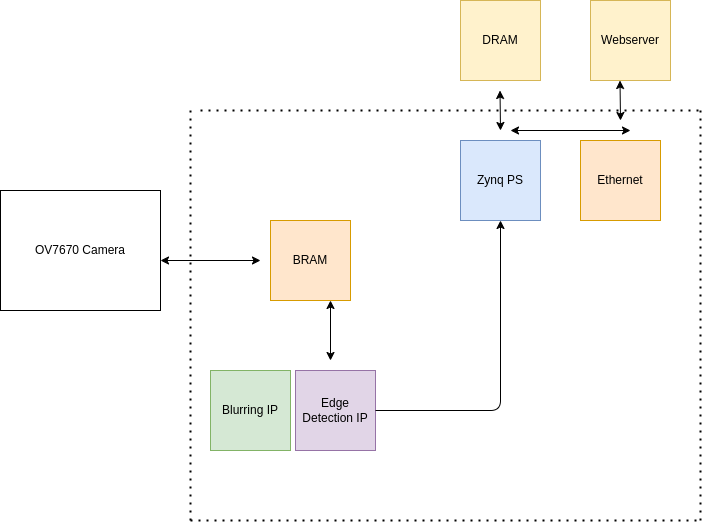

The diagram above was exported from draw.io. Its source (the exported page's mxGraphModel, read from the mxfile embedded in the PNG):
<mxGraphModel dx="1086" dy="795" grid="1" gridSize="10" guides="1" tooltips="1" connect="1" arrows="1" fold="1" page="1" pageScale="1" pageWidth="850" pageHeight="1100" math="0" shadow="0">
  <root>
    <mxCell id="0" />
    <mxCell id="1" parent="0" />
    <mxCell id="2" value="OV7670 Camera" style="rounded=0;whiteSpace=wrap;html=1;" vertex="1" parent="1">
      <mxGeometry x="90" y="250" width="160" height="120" as="geometry" />
    </mxCell>
    <mxCell id="3" value="" style="endArrow=classic;startArrow=classic;html=1;" edge="1" parent="1">
      <mxGeometry width="50" height="50" relative="1" as="geometry">
        <mxPoint x="250" y="320" as="sourcePoint" />
        <mxPoint x="350" y="320" as="targetPoint" />
      </mxGeometry>
    </mxCell>
    <mxCell id="5" value="Edge Detection IP" style="whiteSpace=wrap;html=1;aspect=fixed;fillColor=#e1d5e7;strokeColor=#9673a6;" vertex="1" parent="1">
      <mxGeometry x="385" y="430" width="80" height="80" as="geometry" />
    </mxCell>
    <mxCell id="6" value="Blurring IP" style="whiteSpace=wrap;html=1;aspect=fixed;fillColor=#d5e8d4;strokeColor=#82b366;" vertex="1" parent="1">
      <mxGeometry x="300" y="430" width="80" height="80" as="geometry" />
    </mxCell>
    <mxCell id="7" value="BRAM" style="whiteSpace=wrap;html=1;aspect=fixed;fillColor=#ffe6cc;strokeColor=#d79b00;" vertex="1" parent="1">
      <mxGeometry x="360" y="280" width="80" height="80" as="geometry" />
    </mxCell>
    <mxCell id="8" value="" style="endArrow=classic;startArrow=classic;html=1;" edge="1" parent="1">
      <mxGeometry width="50" height="50" relative="1" as="geometry">
        <mxPoint x="420" y="360" as="sourcePoint" />
        <mxPoint x="420" y="420" as="targetPoint" />
      </mxGeometry>
    </mxCell>
    <mxCell id="9" value="DRAM" style="whiteSpace=wrap;html=1;aspect=fixed;fillColor=#fff2cc;strokeColor=#d6b656;" vertex="1" parent="1">
      <mxGeometry x="550" y="60" width="80" height="80" as="geometry" />
    </mxCell>
    <mxCell id="10" value="" style="endArrow=classic;startArrow=classic;html=1;" edge="1" parent="1">
      <mxGeometry width="50" height="50" relative="1" as="geometry">
        <mxPoint x="590" y="190" as="sourcePoint" />
        <mxPoint x="589.5" y="150" as="targetPoint" />
      </mxGeometry>
    </mxCell>
    <mxCell id="11" value="Zynq PS" style="whiteSpace=wrap;html=1;aspect=fixed;fillColor=#dae8fc;strokeColor=#6c8ebf;" vertex="1" parent="1">
      <mxGeometry x="550" y="200" width="80" height="80" as="geometry" />
    </mxCell>
    <mxCell id="12" value="" style="endArrow=classic;html=1;entryX=0.5;entryY=1;entryDx=0;entryDy=0;exitX=1;exitY=0.5;exitDx=0;exitDy=0;" edge="1" parent="1" source="5" target="11">
      <mxGeometry width="50" height="50" relative="1" as="geometry">
        <mxPoint x="520" y="460" as="sourcePoint" />
        <mxPoint x="570" y="410" as="targetPoint" />
        <Array as="points">
          <mxPoint x="590" y="470" />
        </Array>
      </mxGeometry>
    </mxCell>
    <mxCell id="13" value="Ethernet" style="whiteSpace=wrap;html=1;aspect=fixed;fillColor=#ffe6cc;strokeColor=#d79b00;" vertex="1" parent="1">
      <mxGeometry x="670" y="200" width="80" height="80" as="geometry" />
    </mxCell>
    <mxCell id="14" value="Webserver" style="whiteSpace=wrap;html=1;aspect=fixed;fillColor=#fff2cc;strokeColor=#d6b656;" vertex="1" parent="1">
      <mxGeometry x="680" y="60" width="80" height="80" as="geometry" />
    </mxCell>
    <mxCell id="15" value="" style="endArrow=none;dashed=1;html=1;dashPattern=1 3;strokeWidth=2;" edge="1" parent="1">
      <mxGeometry width="50" height="50" relative="1" as="geometry">
        <mxPoint x="290" y="170" as="sourcePoint" />
        <mxPoint x="790" y="170" as="targetPoint" />
      </mxGeometry>
    </mxCell>
    <mxCell id="16" value="" style="endArrow=none;dashed=1;html=1;dashPattern=1 3;strokeWidth=2;" edge="1" parent="1">
      <mxGeometry width="50" height="50" relative="1" as="geometry">
        <mxPoint x="790" y="580" as="sourcePoint" />
        <mxPoint x="790" y="170" as="targetPoint" />
      </mxGeometry>
    </mxCell>
    <mxCell id="17" value="" style="endArrow=none;dashed=1;html=1;dashPattern=1 3;strokeWidth=2;" edge="1" parent="1">
      <mxGeometry width="50" height="50" relative="1" as="geometry">
        <mxPoint x="280" y="580" as="sourcePoint" />
        <mxPoint x="790" y="580" as="targetPoint" />
      </mxGeometry>
    </mxCell>
    <mxCell id="18" value="" style="endArrow=none;dashed=1;html=1;dashPattern=1 3;strokeWidth=2;" edge="1" parent="1">
      <mxGeometry width="50" height="50" relative="1" as="geometry">
        <mxPoint x="280" y="580" as="sourcePoint" />
        <mxPoint x="280" y="170" as="targetPoint" />
      </mxGeometry>
    </mxCell>
    <mxCell id="19" value="" style="endArrow=classic;startArrow=classic;html=1;" edge="1" parent="1">
      <mxGeometry width="50" height="50" relative="1" as="geometry">
        <mxPoint x="600" y="190" as="sourcePoint" />
        <mxPoint x="720" y="190" as="targetPoint" />
      </mxGeometry>
    </mxCell>
    <mxCell id="21" value="" style="endArrow=classic;startArrow=classic;html=1;" edge="1" parent="1">
      <mxGeometry width="50" height="50" relative="1" as="geometry">
        <mxPoint x="710" y="180" as="sourcePoint" />
        <mxPoint x="709.5" y="140" as="targetPoint" />
      </mxGeometry>
    </mxCell>
  </root>
</mxGraphModel>